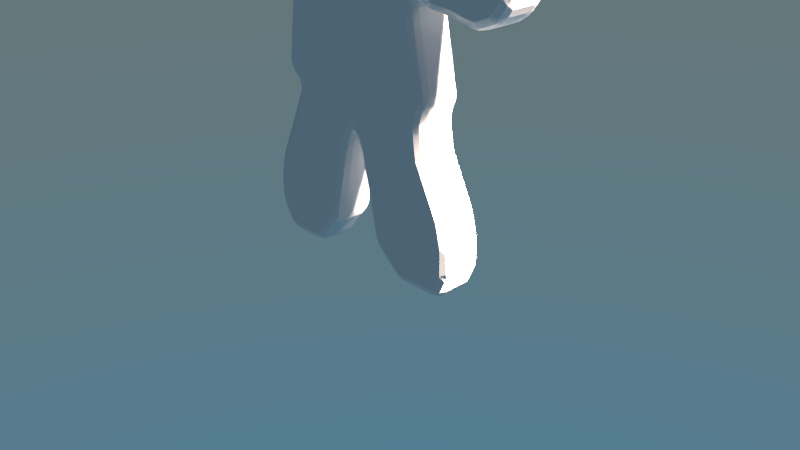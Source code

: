 # Source: cookieman.blend  (saved by Blender 2.74.0; exported with 4.5.12 LTS)
import bpy
from mathutils import Matrix  # noqa: F401  (used for matrix-valued properties, if any)

bpy.ops.wm.read_factory_settings(use_empty=True)
scene = bpy.context.scene
scene.name = 'Scene'

# ---- collections
col_collection_1 = bpy.data.collections.new('Collection 1'); scene.collection.children.link(col_collection_1)

# ---- world
world_world = bpy.data.worlds.new('World'); scene.world = world_world
world_world.use_nodes = True; world_world.node_tree.nodes.clear()
_N = world_world.node_tree.nodes; _L = world_world.node_tree.links
n0 = _N.new('ShaderNodeOutputWorld'); n0.name = 'World Output'; n0.location = (300, 300)
n1 = _N.new('ShaderNodeBackground'); n1.name = 'Background'; n1.location = (10, 300)
n2 = _N.new('ShaderNodeTexSky'); n2.name = 'Sky Texture'; n2.location = (-190, 300)
n2.sky_type = 'HOSEK_WILKIE'
n2.sun_elevation = 1.571
_L.new(n1.outputs[0], n0.inputs[0])
_L.new(n2.outputs[0], n1.inputs[0])
n0.is_active_output = True
world_world.color = (0.05088, 0.05088, 0.05088)
world_world.use_sun_shadow = False
world_world.sun_shadow_jitter_overblur = 0.0
world_world.cycles.sampling_method = 'MANUAL'
world_world.cycles.sample_map_resolution = 256

# ---- cameras
cam_camera = bpy.data.cameras.new('Camera')
cam_camera.clip_end = 100.0
cam_camera.lens = 35.0
cam_camera.sensor_width = 32.0
cam_camera.sensor_height = 18.0
cam_camera.ortho_scale = 7.314
cam_camera.dof.focus_distance = 0.0

# ---- lights
light_lamp = bpy.data.lights.new('Lamp', 'SUN')
light_lamp.color = (1.0, 0.7964, 0.6719)
light_lamp.transmission_factor = 0.0
light_lamp.cutoff_distance = 30.0
light_lamp.angle = 0.1993
light_lamp.energy = 100.0
light_lamp.shadow_buffer_clip_start = 1.001
light_lamp.shadow_soft_size = 0.1
light_lamp.shadow_cascade_max_distance = 1000.0
light_lamp.cycles.use_multiple_importance_sampling = False

# ---- meshes
me_circle_002 = bpy.data.meshes.new('Circle.002')
me_circle_002.from_pydata([(-2.008, -0.0007427, -3.829), (-2.448, -0.0007408, -1.789), (-2.59, -0.0007403, -1.196), (-2.59, -0.0007399, -0.5783), (-2.36, -0.0007394, -0.04962), (-1.639, -0.0007389, -0.05003), (-1.228, -0.0007394, -0.02292), (-0.5576, -0.0007398, -0.6475), (-0.189, -0.0007413, -2.508), (-2.915, -0.0007456, -7.103), (-3.461, -0.0007451, -6.972), (-3.827, -0.0007451, -6.545), (-3.871, -0.0007446, -5.985), (-3.569, -0.0007441, -5.564), (-3.126, -0.0007441, -5.381), (-2.661, -0.0007441, -5.492), (-1.65, -0.0007447, -5.74), (-1.477, -0.0007461, -7.688), (-2.331, -0.0007456, -7.209), (-0.9516, -0.0007484, -10.57), (-1.557, -0.000748, -9.736), (-1.557, -0.000747, -8.706), (-1.183, -0.0007461, -7.88), (-1.897, -0.0007456, -7.396), (-2.062, -0.0007441, -5.576), (-1.942, -0.0007418, -2.836), (-1.849, -0.0007422, -3.516), (2.008, -0.0007427, -3.829), (2.448, -0.0007408, -1.789), (2.59, -0.0007403, -1.196), (2.59, -0.0007399, -0.5783), (2.255, -0.0007394, -0.02091), (1.639, -0.0007389, -0.01175), (1.18, -0.0007394, -0.02292), (0.5768, -0.0007399, -0.7815), (0.189, -0.0007413, -2.508), (2.915, -0.0007456, -7.103), (3.461, -0.0007451, -6.972), (3.827, -0.0007451, -6.545), (3.871, -0.0007446, -5.985), (3.569, -0.0007441, -5.564), (3.126, -0.0007441, -5.381), (2.661, -0.0007441, -5.492), (1.666, -0.0007446, -5.955), (1.477, -0.0007461, -7.688), (2.315, -0.0007456, -7.126), (-1.632e-06, -0.0007489, -10.87), (0.9516, -0.0007484, -10.57), (1.557, -0.000748, -9.736), (1.557, -0.000747, -8.706), (1.084, -0.0007461, -7.88), (-1.632e-06, -0.0007461, -7.591), (1.864, -0.0007456, -7.33), (2.062, -0.0007441, -5.576), (1.942, -0.0007418, -2.836), (-1.632e-06, -0.0007418, -2.987), (1.634, -0.0007422, -3.499)], [], [(10, 11, 12, 13, 14, 15, 24, 16, 17, 23, 18, 9), (19, 20, 21, 22, 51, 46), (2, 3, 4, 5, 6, 7, 8, 55, 26, 25, 1), (37, 36, 45, 52, 44, 43, 53, 42, 41, 40, 39, 38), (47, 46, 51, 50, 49, 48), (0, 26, 55, 56, 27, 43, 44, 50, 51, 22, 17, 16), (29, 28, 54, 56, 55, 35, 34, 33, 32, 31, 30)])
me_circle_002.use_remesh_preserve_volume = False
me_circle_002.use_remesh_preserve_attributes = False
me_circle_002.use_mirror_vertex_groups = False
me_circle_002.update()

# ---- objects
ob_circle_002 = bpy.data.objects.new('Circle.002', me_circle_002)
ob_lamp = bpy.data.objects.new('Lamp', light_lamp)
ob_camera = bpy.data.objects.new('Camera', cam_camera)

# ---- transforms, parenting, visibility, modifiers, constraints
ob_circle_002.location = (0.0, 0.0, 0.0)
ob_circle_002.rotation_euler = (-2.384e-07, 3.142, -1.042e-14)
ob_circle_002.scale = (0.6, 0.6, 0.6)
ob_circle_002.lineart.crease_threshold = 0.0
_m = ob_circle_002.modifiers.new('Solidify', 'SOLIDIFY')
_m.thickness = 0.94
_m.offset = 0.0
_m.nonmanifold_thickness_mode = 'FIXED'
_m.nonmanifold_merge_threshold = 0.0003
_m = ob_circle_002.modifiers.new('Bevel', 'BEVEL')
_m.width = 0.67
_m.width_pct = 0.67
_m.segments = 2
_m.limit_method = 'NONE'
_m.spread = 0.0
ob_lamp.location = (4.076, 1.005, 5.904)
ob_lamp.rotation_euler = (0.6503, 0.05522, 1.866)
ob_lamp.lock_rotations_4d = False
ob_lamp.empty_display_type = 'ARROWS'
ob_lamp.color = (0.0, 0.0, 0.0, 0.0)
ob_lamp.lineart.crease_threshold = 0.0
ob_camera.location = (7.481, -6.508, 5.344)
ob_camera.rotation_euler = (1.109, 0.01082, 0.8149)
ob_camera.lock_rotations_4d = False
ob_camera.empty_display_type = 'ARROWS'
ob_camera.color = (0.0, 0.0, 0.0, 0.0)
ob_camera.display_type = 'WIRE'
ob_camera.lineart.crease_threshold = 0.0

# ---- collection membership
col_collection_1.objects.link(ob_circle_002)
col_collection_1.objects.link(ob_lamp)
col_collection_1.objects.link(ob_camera)

# ---- scene / render settings (as saved in the file)
scene.camera = ob_camera
scene.frame_start = 1; scene.frame_end = 250; scene.frame_set(1)
scene.render.engine = 'CYCLES'
scene.render.resolution_percentage = 50
scene.render.fps = 60
scene.render.dither_intensity = 0.0
scene.render.use_border = True
scene.cycles.feature_set = 'EXPERIMENTAL'
scene.cycles.use_denoising = False
scene.cycles.samples = 10
scene.cycles.sampling_pattern = 'TABULATED_SOBOL'
scene.cycles.light_sampling_threshold = 0.0
scene.cycles.use_adaptive_sampling = False
scene.cycles.use_light_tree = False
scene.cycles.blur_glossy = 0.0
scene.cycles.pixel_filter_type = 'GAUSSIAN'
scene.cycles.sample_clamp_indirect = 0.0
scene.view_settings.view_transform = 'Standard'
bpy.context.view_layer.update()
